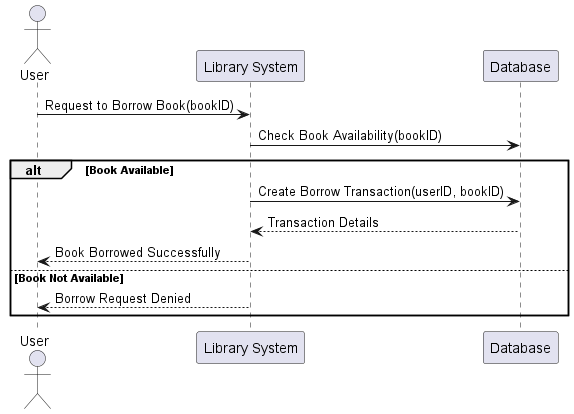

The diagram above was rendered by PlantUML. Its source (embedded in the PNG):
@startuml
actor User
participant "Library System" as System
participant "Database" as DB

User -> System: Request to Borrow Book(bookID)
System -> DB: Check Book Availability(bookID)
alt Book Available
    System -> DB: Create Borrow Transaction(userID, bookID)
    DB --> System: Transaction Details
    System --> User: Book Borrowed Successfully
else Book Not Available
    System --> User: Borrow Request Denied
end
@enduml